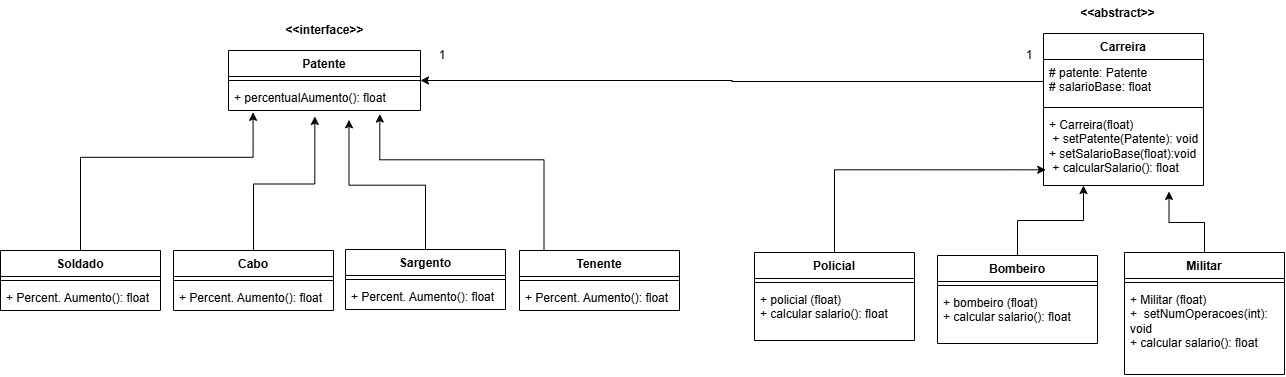

The diagram above was exported from draw.io. Its source (the exported page's mxGraphModel, read from the mxfile embedded in the PNG):
<mxGraphModel dx="1414" dy="1843" grid="0" gridSize="10" guides="1" tooltips="1" connect="1" arrows="1" fold="1" page="1" pageScale="1" pageWidth="850" pageHeight="1100" background="light-dark(#FFFFFF,#121212)" math="0" shadow="0">
  <root>
    <mxCell id="0" />
    <mxCell id="1" parent="0" />
    <mxCell id="qhsS6jiRaJigBPWCbxkO-72" parent="1" style="text;align=center;fontStyle=1;verticalAlign=middle;spacingLeft=3;spacingRight=3;strokeColor=none;rotatable=0;points=[[0,0.5],[1,0.5]];portConstraint=eastwest;html=1;" value="&amp;lt;&amp;lt;interface&amp;gt;&amp;gt;" vertex="1">
      <mxGeometry height="26" width="80" x="370" y="-33" as="geometry" />
    </mxCell>
    <mxCell id="qhsS6jiRaJigBPWCbxkO-73" parent="1" style="swimlane;fontStyle=1;align=center;verticalAlign=top;childLayout=stackLayout;horizontal=1;startSize=26;horizontalStack=0;resizeParent=1;resizeParentMax=0;resizeLast=0;collapsible=1;marginBottom=0;whiteSpace=wrap;html=1;" value="Patente" vertex="1">
      <mxGeometry height="60" width="192" x="314" as="geometry" />
    </mxCell>
    <mxCell id="qhsS6jiRaJigBPWCbxkO-75" parent="qhsS6jiRaJigBPWCbxkO-73" style="line;strokeWidth=1;fillColor=none;align=left;verticalAlign=middle;spacingTop=-1;spacingLeft=3;spacingRight=3;rotatable=0;labelPosition=right;points=[];portConstraint=eastwest;strokeColor=inherit;" value="" vertex="1">
      <mxGeometry height="8" width="192" y="26" as="geometry" />
    </mxCell>
    <mxCell id="qhsS6jiRaJigBPWCbxkO-76" parent="qhsS6jiRaJigBPWCbxkO-73" style="text;strokeColor=none;fillColor=none;align=left;verticalAlign=top;spacingLeft=4;spacingRight=4;overflow=hidden;rotatable=0;points=[[0,0.5],[1,0.5]];portConstraint=eastwest;whiteSpace=wrap;html=1;" value="+ percentualAumento(): float" vertex="1">
      <mxGeometry height="26" width="192" y="34" as="geometry" />
    </mxCell>
    <mxCell id="qhsS6jiRaJigBPWCbxkO-77" parent="1" style="swimlane;fontStyle=1;align=center;verticalAlign=top;childLayout=stackLayout;horizontal=1;startSize=26;horizontalStack=0;resizeParent=1;resizeParentMax=0;resizeLast=0;collapsible=1;marginBottom=0;whiteSpace=wrap;html=1;" value="Soldado  " vertex="1">
      <mxGeometry height="60" width="160" x="86" y="200" as="geometry" />
    </mxCell>
    <mxCell id="qhsS6jiRaJigBPWCbxkO-79" parent="qhsS6jiRaJigBPWCbxkO-77" style="line;strokeWidth=1;fillColor=none;align=left;verticalAlign=middle;spacingTop=-1;spacingLeft=3;spacingRight=3;rotatable=0;labelPosition=right;points=[];portConstraint=eastwest;strokeColor=inherit;" value="" vertex="1">
      <mxGeometry height="8" width="160" y="26" as="geometry" />
    </mxCell>
    <mxCell id="qhsS6jiRaJigBPWCbxkO-80" parent="qhsS6jiRaJigBPWCbxkO-77" style="text;strokeColor=none;fillColor=none;align=left;verticalAlign=top;spacingLeft=4;spacingRight=4;overflow=hidden;rotatable=0;points=[[0,0.5],[1,0.5]];portConstraint=eastwest;whiteSpace=wrap;html=1;" value="+ Percent. Aumento(): float" vertex="1">
      <mxGeometry height="26" width="160" y="34" as="geometry" />
    </mxCell>
    <mxCell id="qhsS6jiRaJigBPWCbxkO-94" edge="1" parent="1" source="qhsS6jiRaJigBPWCbxkO-81" style="edgeStyle=orthogonalEdgeStyle;rounded=0;orthogonalLoop=1;jettySize=auto;html=1;">
      <mxGeometry relative="1" as="geometry">
        <mxPoint x="400.3333333333335" y="66" as="targetPoint" />
      </mxGeometry>
    </mxCell>
    <mxCell id="qhsS6jiRaJigBPWCbxkO-81" parent="1" style="swimlane;fontStyle=1;align=center;verticalAlign=top;childLayout=stackLayout;horizontal=1;startSize=26;horizontalStack=0;resizeParent=1;resizeParentMax=0;resizeLast=0;collapsible=1;marginBottom=0;whiteSpace=wrap;html=1;" value="Cabo     " vertex="1">
      <mxGeometry height="60" width="160" x="259" y="200" as="geometry" />
    </mxCell>
    <mxCell id="qhsS6jiRaJigBPWCbxkO-83" parent="qhsS6jiRaJigBPWCbxkO-81" style="line;strokeWidth=1;fillColor=none;align=left;verticalAlign=middle;spacingTop=-1;spacingLeft=3;spacingRight=3;rotatable=0;labelPosition=right;points=[];portConstraint=eastwest;strokeColor=inherit;" value="" vertex="1">
      <mxGeometry height="8" width="160" y="26" as="geometry" />
    </mxCell>
    <mxCell id="qhsS6jiRaJigBPWCbxkO-84" parent="qhsS6jiRaJigBPWCbxkO-81" style="text;strokeColor=none;fillColor=none;align=left;verticalAlign=top;spacingLeft=4;spacingRight=4;overflow=hidden;rotatable=0;points=[[0,0.5],[1,0.5]];portConstraint=eastwest;whiteSpace=wrap;html=1;" value="+ Percent. Aumento(): float" vertex="1">
      <mxGeometry height="26" width="160" y="34" as="geometry" />
    </mxCell>
    <mxCell id="qhsS6jiRaJigBPWCbxkO-95" edge="1" parent="1" source="qhsS6jiRaJigBPWCbxkO-85" style="edgeStyle=orthogonalEdgeStyle;rounded=0;orthogonalLoop=1;jettySize=auto;html=1;">
      <mxGeometry relative="1" as="geometry">
        <mxPoint x="434.5" y="69.33333333333348" as="targetPoint" />
      </mxGeometry>
    </mxCell>
    <mxCell id="qhsS6jiRaJigBPWCbxkO-85" parent="1" style="swimlane;fontStyle=1;align=center;verticalAlign=top;childLayout=stackLayout;horizontal=1;startSize=26;horizontalStack=0;resizeParent=1;resizeParentMax=0;resizeLast=0;collapsible=1;marginBottom=0;whiteSpace=wrap;html=1;" value="Sargento       " vertex="1">
      <mxGeometry height="60" width="160" x="431" y="199" as="geometry" />
    </mxCell>
    <mxCell id="qhsS6jiRaJigBPWCbxkO-87" parent="qhsS6jiRaJigBPWCbxkO-85" style="line;strokeWidth=1;fillColor=none;align=left;verticalAlign=middle;spacingTop=-1;spacingLeft=3;spacingRight=3;rotatable=0;labelPosition=right;points=[];portConstraint=eastwest;strokeColor=inherit;" value="" vertex="1">
      <mxGeometry height="8" width="160" y="26" as="geometry" />
    </mxCell>
    <mxCell id="qhsS6jiRaJigBPWCbxkO-88" parent="qhsS6jiRaJigBPWCbxkO-85" style="text;strokeColor=none;fillColor=none;align=left;verticalAlign=top;spacingLeft=4;spacingRight=4;overflow=hidden;rotatable=0;points=[[0,0.5],[1,0.5]];portConstraint=eastwest;whiteSpace=wrap;html=1;" value="+ Percent. Aumento(): float" vertex="1">
      <mxGeometry height="26" width="160" y="34" as="geometry" />
    </mxCell>
    <mxCell id="qhsS6jiRaJigBPWCbxkO-89" parent="1" style="swimlane;fontStyle=1;align=center;verticalAlign=top;childLayout=stackLayout;horizontal=1;startSize=26;horizontalStack=0;resizeParent=1;resizeParentMax=0;resizeLast=0;collapsible=1;marginBottom=0;whiteSpace=wrap;html=1;" value="Tenente         " vertex="1">
      <mxGeometry height="60" width="160" x="605" y="200" as="geometry" />
    </mxCell>
    <mxCell id="qhsS6jiRaJigBPWCbxkO-91" parent="qhsS6jiRaJigBPWCbxkO-89" style="line;strokeWidth=1;fillColor=none;align=left;verticalAlign=middle;spacingTop=-1;spacingLeft=3;spacingRight=3;rotatable=0;labelPosition=right;points=[];portConstraint=eastwest;strokeColor=inherit;" value="" vertex="1">
      <mxGeometry height="8" width="160" y="26" as="geometry" />
    </mxCell>
    <mxCell id="qhsS6jiRaJigBPWCbxkO-92" parent="qhsS6jiRaJigBPWCbxkO-89" style="text;strokeColor=none;fillColor=none;align=left;verticalAlign=top;spacingLeft=4;spacingRight=4;overflow=hidden;rotatable=0;points=[[0,0.5],[1,0.5]];portConstraint=eastwest;whiteSpace=wrap;html=1;" value="+ Percent. Aumento(): float" vertex="1">
      <mxGeometry height="26" width="160" y="34" as="geometry" />
    </mxCell>
    <mxCell id="qhsS6jiRaJigBPWCbxkO-96" edge="1" parent="1" source="qhsS6jiRaJigBPWCbxkO-89" style="edgeStyle=orthogonalEdgeStyle;rounded=0;orthogonalLoop=1;jettySize=auto;html=1;entryX=0.788;entryY=1.135;entryDx=0;entryDy=0;entryPerimeter=0;" target="qhsS6jiRaJigBPWCbxkO-76">
      <mxGeometry relative="1" as="geometry">
        <Array as="points">
          <mxPoint x="629.5" y="109.33" />
          <mxPoint x="465.33" y="109.33" />
        </Array>
      </mxGeometry>
    </mxCell>
    <mxCell id="qhsS6jiRaJigBPWCbxkO-97" edge="1" parent="1" source="qhsS6jiRaJigBPWCbxkO-77" style="edgeStyle=orthogonalEdgeStyle;rounded=0;orthogonalLoop=1;jettySize=auto;html=1;entryX=0.128;entryY=1.071;entryDx=0;entryDy=0;entryPerimeter=0;" target="qhsS6jiRaJigBPWCbxkO-76">
      <mxGeometry relative="1" as="geometry">
        <Array as="points">
          <mxPoint x="166" y="106.83" />
          <mxPoint x="338.58" y="106.83" />
        </Array>
      </mxGeometry>
    </mxCell>
    <mxCell id="qhsS6jiRaJigBPWCbxkO-98" parent="1" style="text;align=center;fontStyle=1;verticalAlign=middle;spacingLeft=3;spacingRight=3;strokeColor=none;rotatable=0;points=[[0,0.5],[1,0.5]];portConstraint=eastwest;html=1;" value="&amp;lt;&amp;lt;abstract&amp;gt;&amp;gt;" vertex="1">
      <mxGeometry height="26" width="80" x="1163" y="-50" as="geometry" />
    </mxCell>
    <mxCell id="qhsS6jiRaJigBPWCbxkO-99" parent="1" style="swimlane;fontStyle=1;align=center;verticalAlign=top;childLayout=stackLayout;horizontal=1;startSize=26;horizontalStack=0;resizeParent=1;resizeParentMax=0;resizeLast=0;collapsible=1;marginBottom=0;whiteSpace=wrap;html=1;" value="Carreira" vertex="1">
      <mxGeometry height="152" width="160" x="1129" y="-17" as="geometry" />
    </mxCell>
    <mxCell id="qhsS6jiRaJigBPWCbxkO-100" parent="qhsS6jiRaJigBPWCbxkO-99" style="text;strokeColor=none;fillColor=none;align=left;verticalAlign=top;spacingLeft=4;spacingRight=4;overflow=hidden;rotatable=0;points=[[0,0.5],[1,0.5]];portConstraint=eastwest;whiteSpace=wrap;html=1;" value="# patente: Patente&lt;div&gt;# salarioBase: float&lt;/div&gt;" vertex="1">
      <mxGeometry height="44" width="160" y="26" as="geometry" />
    </mxCell>
    <mxCell id="qhsS6jiRaJigBPWCbxkO-101" parent="qhsS6jiRaJigBPWCbxkO-99" style="line;strokeWidth=1;fillColor=none;align=left;verticalAlign=middle;spacingTop=-1;spacingLeft=3;spacingRight=3;rotatable=0;labelPosition=right;points=[];portConstraint=eastwest;strokeColor=inherit;" value="" vertex="1">
      <mxGeometry height="8" width="160" y="70" as="geometry" />
    </mxCell>
    <mxCell id="qhsS6jiRaJigBPWCbxkO-102" parent="qhsS6jiRaJigBPWCbxkO-99" style="text;strokeColor=none;fillColor=none;align=left;verticalAlign=top;spacingLeft=4;spacingRight=4;overflow=hidden;rotatable=0;points=[[0,0.5],[1,0.5]];portConstraint=eastwest;whiteSpace=wrap;html=1;" value="+ Carreira(float)&lt;div&gt;&amp;nbsp;+ setPatente(Patente): void&lt;/div&gt;&lt;div&gt;+ setSalarioBase(float):void&lt;/div&gt;&lt;div&gt;&amp;nbsp;+ calcularSalario(): float&lt;/div&gt;" vertex="1">
      <mxGeometry height="74" width="160" y="78" as="geometry" />
    </mxCell>
    <mxCell id="qhsS6jiRaJigBPWCbxkO-103" parent="1" style="swimlane;fontStyle=1;align=center;verticalAlign=top;childLayout=stackLayout;horizontal=1;startSize=26;horizontalStack=0;resizeParent=1;resizeParentMax=0;resizeLast=0;collapsible=1;marginBottom=0;whiteSpace=wrap;html=1;" value="Policial           " vertex="1">
      <mxGeometry height="88" width="160" x="840" y="202" as="geometry" />
    </mxCell>
    <mxCell id="qhsS6jiRaJigBPWCbxkO-104" parent="qhsS6jiRaJigBPWCbxkO-103" style="line;strokeWidth=1;fillColor=none;align=left;verticalAlign=middle;spacingTop=-1;spacingLeft=3;spacingRight=3;rotatable=0;labelPosition=right;points=[];portConstraint=eastwest;strokeColor=inherit;" value="" vertex="1">
      <mxGeometry height="8" width="160" y="26" as="geometry" />
    </mxCell>
    <mxCell id="qhsS6jiRaJigBPWCbxkO-105" parent="qhsS6jiRaJigBPWCbxkO-103" style="text;strokeColor=none;fillColor=none;align=left;verticalAlign=top;spacingLeft=4;spacingRight=4;overflow=hidden;rotatable=0;points=[[0,0.5],[1,0.5]];portConstraint=eastwest;whiteSpace=wrap;html=1;" value="+ policial (float&lt;span style=&quot;background-color: transparent; color: light-dark(rgb(0, 0, 0), rgb(255, 255, 255));&quot;&gt;)&lt;/span&gt;&lt;div&gt;&lt;span style=&quot;background-color: transparent; color: light-dark(rgb(0, 0, 0), rgb(255, 255, 255));&quot;&gt;+ calcular salario(): float&lt;/span&gt;&lt;/div&gt;" vertex="1">
      <mxGeometry height="54" width="160" y="34" as="geometry" />
    </mxCell>
    <mxCell id="qhsS6jiRaJigBPWCbxkO-114" edge="1" parent="1" source="qhsS6jiRaJigBPWCbxkO-106" style="edgeStyle=orthogonalEdgeStyle;rounded=0;orthogonalLoop=1;jettySize=auto;html=1;entryX=0.25;entryY=1;entryDx=0;entryDy=0;" target="qhsS6jiRaJigBPWCbxkO-99">
      <mxGeometry relative="1" as="geometry" />
    </mxCell>
    <mxCell id="qhsS6jiRaJigBPWCbxkO-106" parent="1" style="swimlane;fontStyle=1;align=center;verticalAlign=top;childLayout=stackLayout;horizontal=1;startSize=26;horizontalStack=0;resizeParent=1;resizeParentMax=0;resizeLast=0;collapsible=1;marginBottom=0;whiteSpace=wrap;html=1;" value="Bombeiro             " vertex="1">
      <mxGeometry height="88" width="160" x="1023" y="205" as="geometry" />
    </mxCell>
    <mxCell id="qhsS6jiRaJigBPWCbxkO-107" parent="qhsS6jiRaJigBPWCbxkO-106" style="line;strokeWidth=1;fillColor=none;align=left;verticalAlign=middle;spacingTop=-1;spacingLeft=3;spacingRight=3;rotatable=0;labelPosition=right;points=[];portConstraint=eastwest;strokeColor=inherit;" value="" vertex="1">
      <mxGeometry height="8" width="160" y="26" as="geometry" />
    </mxCell>
    <mxCell id="qhsS6jiRaJigBPWCbxkO-108" parent="qhsS6jiRaJigBPWCbxkO-106" style="text;strokeColor=none;fillColor=none;align=left;verticalAlign=top;spacingLeft=4;spacingRight=4;overflow=hidden;rotatable=0;points=[[0,0.5],[1,0.5]];portConstraint=eastwest;whiteSpace=wrap;html=1;" value="+ bombeiro (float&lt;span style=&quot;background-color: transparent; color: light-dark(rgb(0, 0, 0), rgb(255, 255, 255));&quot;&gt;)&lt;/span&gt;&lt;div&gt;&lt;span style=&quot;background-color: transparent; color: light-dark(rgb(0, 0, 0), rgb(255, 255, 255));&quot;&gt;+ calcular salario(): float&lt;/span&gt;&lt;/div&gt;" vertex="1">
      <mxGeometry height="54" width="160" y="34" as="geometry" />
    </mxCell>
    <mxCell id="qhsS6jiRaJigBPWCbxkO-116" edge="1" parent="1" source="qhsS6jiRaJigBPWCbxkO-109" style="edgeStyle=orthogonalEdgeStyle;rounded=0;orthogonalLoop=1;jettySize=auto;html=1;">
      <mxGeometry relative="1" as="geometry">
        <mxPoint x="1254.5" y="141" as="targetPoint" />
      </mxGeometry>
    </mxCell>
    <mxCell id="qhsS6jiRaJigBPWCbxkO-109" parent="1" style="swimlane;fontStyle=1;align=center;verticalAlign=top;childLayout=stackLayout;horizontal=1;startSize=26;horizontalStack=0;resizeParent=1;resizeParentMax=0;resizeLast=0;collapsible=1;marginBottom=0;whiteSpace=wrap;html=1;" value="Militar                  " vertex="1">
      <mxGeometry height="122" width="160" x="1210" y="202" as="geometry" />
    </mxCell>
    <mxCell id="qhsS6jiRaJigBPWCbxkO-110" parent="qhsS6jiRaJigBPWCbxkO-109" style="line;strokeWidth=1;fillColor=none;align=left;verticalAlign=middle;spacingTop=-1;spacingLeft=3;spacingRight=3;rotatable=0;labelPosition=right;points=[];portConstraint=eastwest;strokeColor=inherit;" value="" vertex="1">
      <mxGeometry height="8" width="160" y="26" as="geometry" />
    </mxCell>
    <mxCell id="qhsS6jiRaJigBPWCbxkO-111" parent="qhsS6jiRaJigBPWCbxkO-109" style="text;strokeColor=none;fillColor=none;align=left;verticalAlign=top;spacingLeft=4;spacingRight=4;overflow=hidden;rotatable=0;points=[[0,0.5],[1,0.5]];portConstraint=eastwest;whiteSpace=wrap;html=1;" value="+ Militar (float&lt;span style=&quot;background-color: transparent; color: light-dark(rgb(0, 0, 0), rgb(255, 255, 255));&quot;&gt;)&lt;/span&gt;&lt;div&gt;+&amp;nbsp; setNumOperacoes(int): void&lt;br&gt;&lt;div&gt;&lt;span style=&quot;background-color: transparent; color: light-dark(rgb(0, 0, 0), rgb(255, 255, 255));&quot;&gt;+ calcular salario(): float&lt;/span&gt;&lt;/div&gt;&lt;/div&gt;" vertex="1">
      <mxGeometry height="88" width="160" y="34" as="geometry" />
    </mxCell>
    <mxCell id="qhsS6jiRaJigBPWCbxkO-112" edge="1" parent="1" source="qhsS6jiRaJigBPWCbxkO-100" style="edgeStyle=orthogonalEdgeStyle;rounded=0;orthogonalLoop=1;jettySize=auto;html=1;entryX=1;entryY=0.5;entryDx=0;entryDy=0;" target="qhsS6jiRaJigBPWCbxkO-73">
      <mxGeometry relative="1" as="geometry" />
    </mxCell>
    <mxCell id="qhsS6jiRaJigBPWCbxkO-113" edge="1" parent="1" source="qhsS6jiRaJigBPWCbxkO-103" style="edgeStyle=orthogonalEdgeStyle;rounded=0;orthogonalLoop=1;jettySize=auto;html=1;entryX=0.014;entryY=0.788;entryDx=0;entryDy=0;entryPerimeter=0;" target="qhsS6jiRaJigBPWCbxkO-102">
      <mxGeometry relative="1" as="geometry" />
    </mxCell>
    <mxCell id="qhsS6jiRaJigBPWCbxkO-117" parent="1" style="text;html=1;whiteSpace=wrap;strokeColor=none;fillColor=none;align=center;verticalAlign=middle;rounded=0;" value="1" vertex="1">
      <mxGeometry height="30" width="60" x="498" y="-10" as="geometry" />
    </mxCell>
    <mxCell id="qhsS6jiRaJigBPWCbxkO-118" parent="1" style="text;html=1;whiteSpace=wrap;strokeColor=none;fillColor=none;align=center;verticalAlign=middle;rounded=0;" value="1" vertex="1">
      <mxGeometry height="30" width="60" x="1085" y="-10" as="geometry" />
    </mxCell>
  </root>
</mxGraphModel>